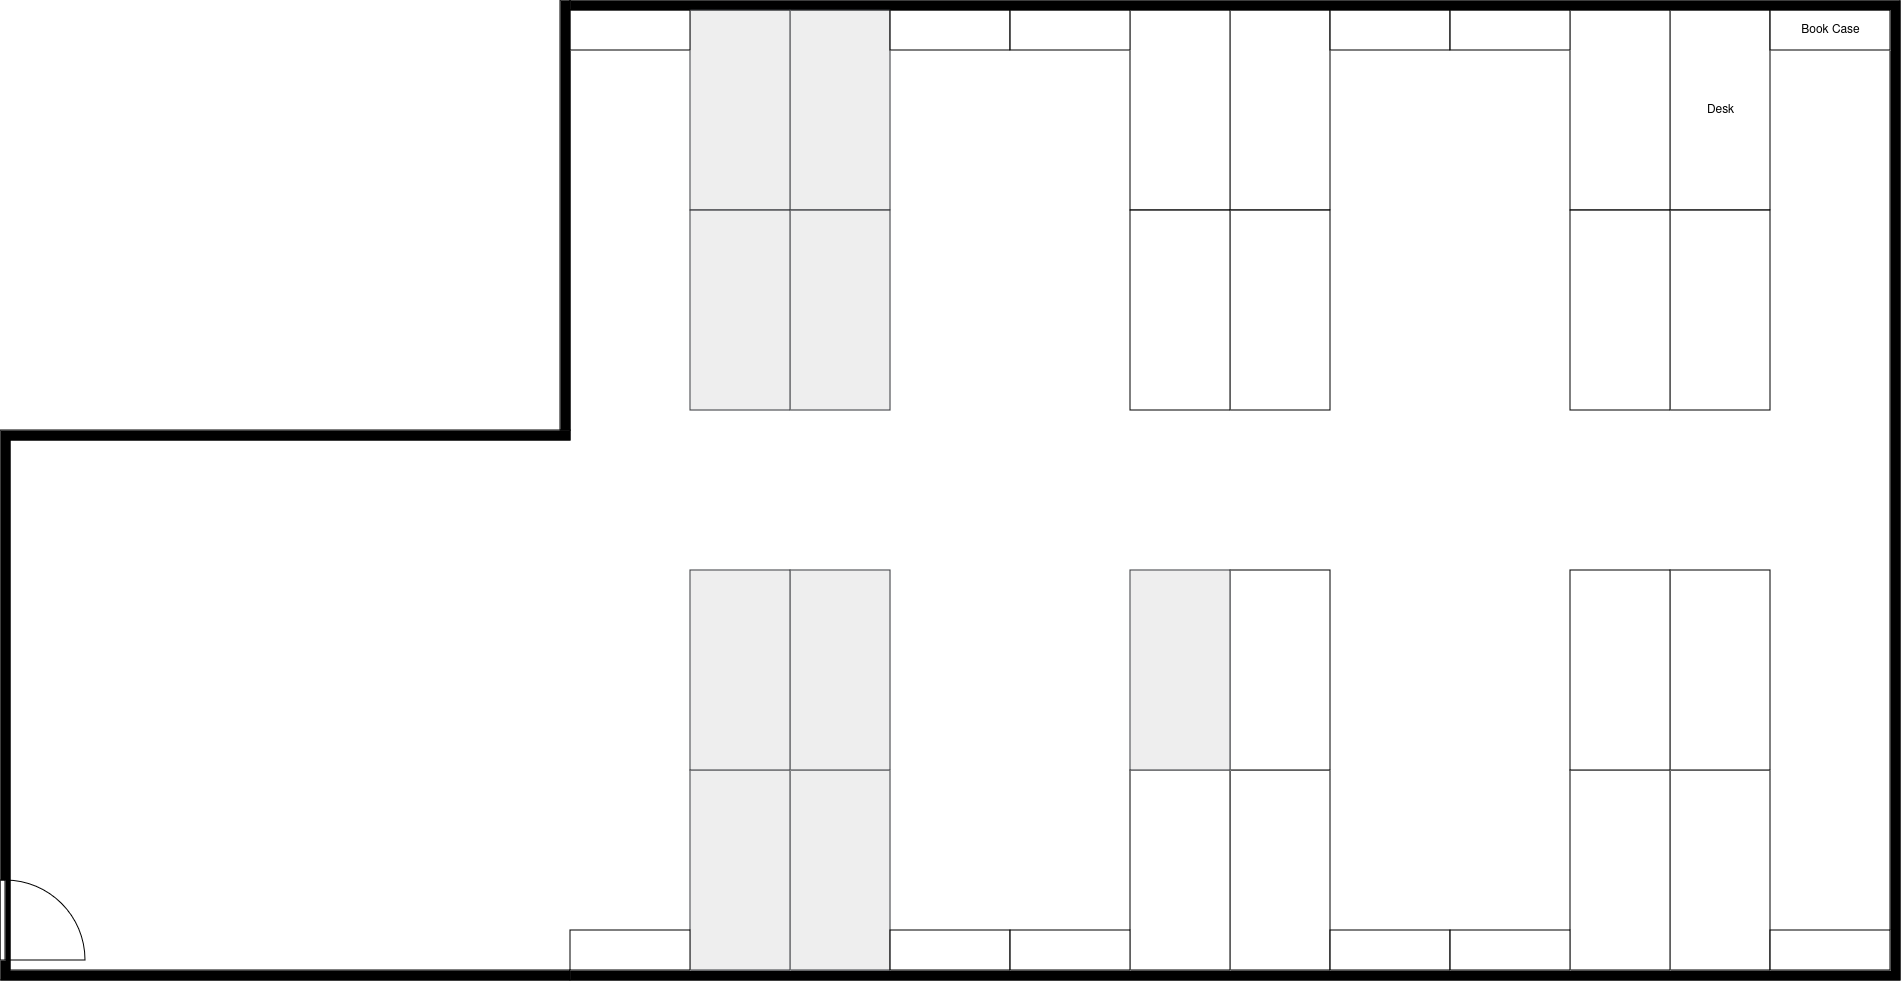

The diagram above was exported from draw.io. Its source (the exported page's mxGraphModel, read from the mxfile embedded in the PNG):
<mxGraphModel dx="2462" dy="936" grid="1" gridSize="10" guides="1" tooltips="1" connect="1" arrows="1" fold="1" page="1" pageScale="1" pageWidth="1100" pageHeight="850" background="none" math="0" shadow="0">
  <root>
    <mxCell id="0" />
    <mxCell id="1" parent="0" />
    <mxCell id="0RA5vAyCi1M80JIZ3hyP-1" value="" style="verticalLabelPosition=bottom;html=1;verticalAlign=top;align=center;shape=mxgraph.floorplan.wallU;fillColor=strokeColor;direction=south;" parent="1" vertex="1">
      <mxGeometry x="800" y="30" width="1330" height="980" as="geometry" />
    </mxCell>
    <mxCell id="0RA5vAyCi1M80JIZ3hyP-69" value="Desk" style="shape=rect;shadow=0;html=1;direction=south;" parent="1" vertex="1">
      <mxGeometry x="1900" y="40" width="100" height="200" as="geometry" />
    </mxCell>
    <mxCell id="0RA5vAyCi1M80JIZ3hyP-122" value="" style="verticalLabelPosition=bottom;html=1;verticalAlign=top;align=center;shape=mxgraph.floorplan.wallU;fillColor=strokeColor;direction=north;" parent="1" vertex="1">
      <mxGeometry x="230" y="460" width="570" height="550" as="geometry" />
    </mxCell>
    <mxCell id="0RA5vAyCi1M80JIZ3hyP-123" value="" style="verticalLabelPosition=bottom;html=1;verticalAlign=top;align=center;shape=mxgraph.floorplan.wall;fillColor=strokeColor;direction=south;" parent="1" vertex="1">
      <mxGeometry x="790" y="30" width="10" height="430" as="geometry" />
    </mxCell>
    <mxCell id="2MODIx7R60a1VgAi5Oh5-1" value="" style="verticalLabelPosition=bottom;html=1;verticalAlign=top;align=center;shape=mxgraph.floorplan.doorLeft;aspect=fixed;direction=north;" vertex="1" parent="1">
      <mxGeometry x="230" y="910" width="85" height="80" as="geometry" />
    </mxCell>
    <mxCell id="2MODIx7R60a1VgAi5Oh5-3" value="" style="shape=rect;shadow=0;html=1;direction=south;" vertex="1" parent="1">
      <mxGeometry x="1800" y="40" width="100" height="200" as="geometry" />
    </mxCell>
    <mxCell id="2MODIx7R60a1VgAi5Oh5-6" value="" style="shape=rect;shadow=0;html=1;direction=south;" vertex="1" parent="1">
      <mxGeometry x="1460" y="40" width="100" height="200" as="geometry" />
    </mxCell>
    <mxCell id="2MODIx7R60a1VgAi5Oh5-7" value="" style="shape=rect;shadow=0;html=1;direction=south;" vertex="1" parent="1">
      <mxGeometry x="1360" y="40" width="100" height="200" as="geometry" />
    </mxCell>
    <mxCell id="2MODIx7R60a1VgAi5Oh5-10" value="" style="shape=rect;shadow=0;html=1;direction=south;fillColor=#eeeeee;strokeColor=#36393d;" vertex="1" parent="1">
      <mxGeometry x="1020" y="40" width="100" height="200" as="geometry" />
    </mxCell>
    <mxCell id="2MODIx7R60a1VgAi5Oh5-11" value="" style="shape=rect;shadow=0;html=1;direction=south;fillColor=#eeeeee;strokeColor=#36393d;" vertex="1" parent="1">
      <mxGeometry x="920" y="40" width="100" height="200" as="geometry" />
    </mxCell>
    <mxCell id="2MODIx7R60a1VgAi5Oh5-16" value="" style="shape=rect;shadow=0;html=1;direction=south;" vertex="1" parent="1">
      <mxGeometry x="1900" y="800" width="100" height="200" as="geometry" />
    </mxCell>
    <mxCell id="2MODIx7R60a1VgAi5Oh5-17" value="" style="shape=rect;shadow=0;html=1;direction=south;" vertex="1" parent="1">
      <mxGeometry x="1800" y="800" width="100" height="200" as="geometry" />
    </mxCell>
    <mxCell id="2MODIx7R60a1VgAi5Oh5-20" value="" style="shape=rect;shadow=0;html=1;direction=south;" vertex="1" parent="1">
      <mxGeometry x="1460" y="800" width="100" height="200" as="geometry" />
    </mxCell>
    <mxCell id="2MODIx7R60a1VgAi5Oh5-21" value="" style="shape=rect;shadow=0;html=1;direction=south;" vertex="1" parent="1">
      <mxGeometry x="1360" y="800" width="100" height="200" as="geometry" />
    </mxCell>
    <mxCell id="2MODIx7R60a1VgAi5Oh5-24" value="" style="shape=rect;shadow=0;html=1;direction=south;fillColor=#eeeeee;strokeColor=#36393d;" vertex="1" parent="1">
      <mxGeometry x="1020" y="800" width="100" height="200" as="geometry" />
    </mxCell>
    <mxCell id="2MODIx7R60a1VgAi5Oh5-25" value="" style="shape=rect;shadow=0;html=1;direction=south;fillColor=#eeeeee;strokeColor=#36393d;" vertex="1" parent="1">
      <mxGeometry x="920" y="800" width="100" height="200" as="geometry" />
    </mxCell>
    <mxCell id="2MODIx7R60a1VgAi5Oh5-27" value="" style="shape=rect;shadow=0;html=1;direction=south;" vertex="1" parent="1">
      <mxGeometry x="1900" y="240" width="100" height="200" as="geometry" />
    </mxCell>
    <mxCell id="2MODIx7R60a1VgAi5Oh5-28" value="" style="shape=rect;shadow=0;html=1;direction=south;" vertex="1" parent="1">
      <mxGeometry x="1800" y="240" width="100" height="200" as="geometry" />
    </mxCell>
    <mxCell id="2MODIx7R60a1VgAi5Oh5-29" value="" style="shape=rect;shadow=0;html=1;direction=south;fillColor=#eeeeee;strokeColor=#36393d;" vertex="1" parent="1">
      <mxGeometry x="1020" y="240" width="100" height="200" as="geometry" />
    </mxCell>
    <mxCell id="2MODIx7R60a1VgAi5Oh5-30" value="" style="shape=rect;shadow=0;html=1;direction=south;fillColor=#eeeeee;strokeColor=#36393d;" vertex="1" parent="1">
      <mxGeometry x="920" y="240" width="100" height="200" as="geometry" />
    </mxCell>
    <mxCell id="2MODIx7R60a1VgAi5Oh5-31" value="" style="shape=rect;shadow=0;html=1;direction=south;" vertex="1" parent="1">
      <mxGeometry x="1460" y="240" width="100" height="200" as="geometry" />
    </mxCell>
    <mxCell id="2MODIx7R60a1VgAi5Oh5-32" value="" style="shape=rect;shadow=0;html=1;direction=south;" vertex="1" parent="1">
      <mxGeometry x="1360" y="240" width="100" height="200" as="geometry" />
    </mxCell>
    <mxCell id="2MODIx7R60a1VgAi5Oh5-33" value="" style="shape=rect;shadow=0;html=1;direction=south;fillColor=#eeeeee;strokeColor=#36393d;" vertex="1" parent="1">
      <mxGeometry x="1020" y="600" width="100" height="200" as="geometry" />
    </mxCell>
    <mxCell id="2MODIx7R60a1VgAi5Oh5-34" value="" style="shape=rect;shadow=0;html=1;direction=south;fillColor=#eeeeee;strokeColor=#36393d;" vertex="1" parent="1">
      <mxGeometry x="920" y="600" width="100" height="200" as="geometry" />
    </mxCell>
    <mxCell id="2MODIx7R60a1VgAi5Oh5-35" value="" style="shape=rect;shadow=0;html=1;direction=south;" vertex="1" parent="1">
      <mxGeometry x="1460" y="600" width="100" height="200" as="geometry" />
    </mxCell>
    <mxCell id="2MODIx7R60a1VgAi5Oh5-36" value="" style="shape=rect;shadow=0;html=1;direction=south;fillColor=#eeeeee;strokeColor=#36393d;" vertex="1" parent="1">
      <mxGeometry x="1360" y="600" width="100" height="200" as="geometry" />
    </mxCell>
    <mxCell id="2MODIx7R60a1VgAi5Oh5-37" value="" style="shape=rect;shadow=0;html=1;direction=south;" vertex="1" parent="1">
      <mxGeometry x="1900" y="600" width="100" height="200" as="geometry" />
    </mxCell>
    <mxCell id="2MODIx7R60a1VgAi5Oh5-38" value="" style="shape=rect;shadow=0;html=1;direction=south;" vertex="1" parent="1">
      <mxGeometry x="1800" y="600" width="100" height="200" as="geometry" />
    </mxCell>
    <mxCell id="2MODIx7R60a1VgAi5Oh5-40" value="" style="shape=rect;shadow=0;html=1;direction=west;" vertex="1" parent="1">
      <mxGeometry x="800" y="40" width="120" height="40" as="geometry" />
    </mxCell>
    <mxCell id="2MODIx7R60a1VgAi5Oh5-41" value="" style="shape=rect;shadow=0;html=1;direction=west;" vertex="1" parent="1">
      <mxGeometry x="1120" y="40" width="120" height="40" as="geometry" />
    </mxCell>
    <mxCell id="2MODIx7R60a1VgAi5Oh5-42" value="" style="shape=rect;shadow=0;html=1;direction=west;" vertex="1" parent="1">
      <mxGeometry x="1240" y="40" width="120" height="40" as="geometry" />
    </mxCell>
    <mxCell id="2MODIx7R60a1VgAi5Oh5-43" value="" style="shape=rect;shadow=0;html=1;direction=west;" vertex="1" parent="1">
      <mxGeometry x="1560" y="40" width="120" height="40" as="geometry" />
    </mxCell>
    <mxCell id="2MODIx7R60a1VgAi5Oh5-44" value="" style="shape=rect;shadow=0;html=1;direction=west;" vertex="1" parent="1">
      <mxGeometry x="1680" y="40" width="120" height="40" as="geometry" />
    </mxCell>
    <mxCell id="2MODIx7R60a1VgAi5Oh5-45" value="" style="shape=rect;shadow=0;html=1;direction=west;" vertex="1" parent="1">
      <mxGeometry x="1120" y="960" width="120" height="40" as="geometry" />
    </mxCell>
    <mxCell id="2MODIx7R60a1VgAi5Oh5-46" value="" style="shape=rect;shadow=0;html=1;direction=west;" vertex="1" parent="1">
      <mxGeometry x="1240" y="960" width="120" height="40" as="geometry" />
    </mxCell>
    <mxCell id="2MODIx7R60a1VgAi5Oh5-47" value="" style="shape=rect;shadow=0;html=1;direction=west;" vertex="1" parent="1">
      <mxGeometry x="1560" y="960" width="120" height="40" as="geometry" />
    </mxCell>
    <mxCell id="2MODIx7R60a1VgAi5Oh5-48" value="" style="shape=rect;shadow=0;html=1;direction=west;" vertex="1" parent="1">
      <mxGeometry x="1680" y="960" width="120" height="40" as="geometry" />
    </mxCell>
    <mxCell id="2MODIx7R60a1VgAi5Oh5-49" value="" style="shape=rect;shadow=0;html=1;direction=west;" vertex="1" parent="1">
      <mxGeometry x="2000" y="960" width="120" height="40" as="geometry" />
    </mxCell>
    <mxCell id="2MODIx7R60a1VgAi5Oh5-50" value="Book Case" style="shape=rect;shadow=0;html=1;direction=west;" vertex="1" parent="1">
      <mxGeometry x="2000" y="40" width="120" height="40" as="geometry" />
    </mxCell>
    <mxCell id="2MODIx7R60a1VgAi5Oh5-51" value="" style="shape=rect;shadow=0;html=1;direction=west;" vertex="1" parent="1">
      <mxGeometry x="800" y="960" width="120" height="40" as="geometry" />
    </mxCell>
  </root>
</mxGraphModel>